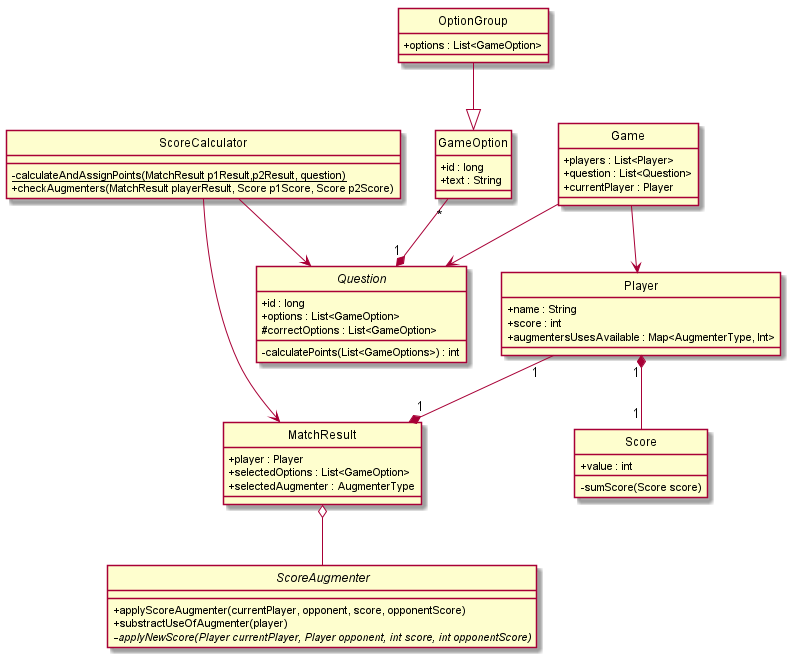

The diagram above was rendered by PlantUML. Its source (embedded in the PNG):
@startuml DiagramaUML-Clases-TP2
hide circle
skinparam classAttributeIconSize 0

abstract Question{
    + id : long
    + options : List<GameOption>
    # correctOptions : List<GameOption>
    - calculatePoints(List<GameOptions>) : int
}

class GameOption{
    + id : long
	+ text : String
}

class OptionGroup{
    + options : List<GameOption>
}

class Score{
    + value : int
    - sumScore(Score score)
}

class Game{
    + players : List<Player>
	+ question : List<Question>
	+ currentPlayer : Player
}

class MatchResult{
    + player : Player
	+ selectedOptions : List<GameOption> 
	+ selectedAugmenter : AugmenterType 
}

class ScoreCalculator{
    - {static} calculateAndAssignPoints(MatchResult p1Result,p2Result, question)
	+ checkAugmenters(MatchResult playerResult, Score p1Score, Score p2Score)
}

class Player{
    + name : String
	+ score : int
	+ augmentersUsesAvailable : Map<AugmenterType, Int>
}

abstract ScoreAugmenter{
    + applyScoreAugmenter(currentPlayer, opponent, score, opponentScore)
    + substractUseOfAugmenter(player)
    - {abstract}applyNewScore(Player currentPlayer, Player opponent, int score, int opponentScore)
}


Game  --down>  Question
Game --down>  Player

OptionGroup --|> GameOption

ScoreCalculator --right> MatchResult
ScoreCalculator --> Question

MatchResult "1"*--up"1" Player
MatchResult o-- ScoreAugmenter

Player "1"*--"1" Score

Question "1"*--up"*" GameOption

@enduml